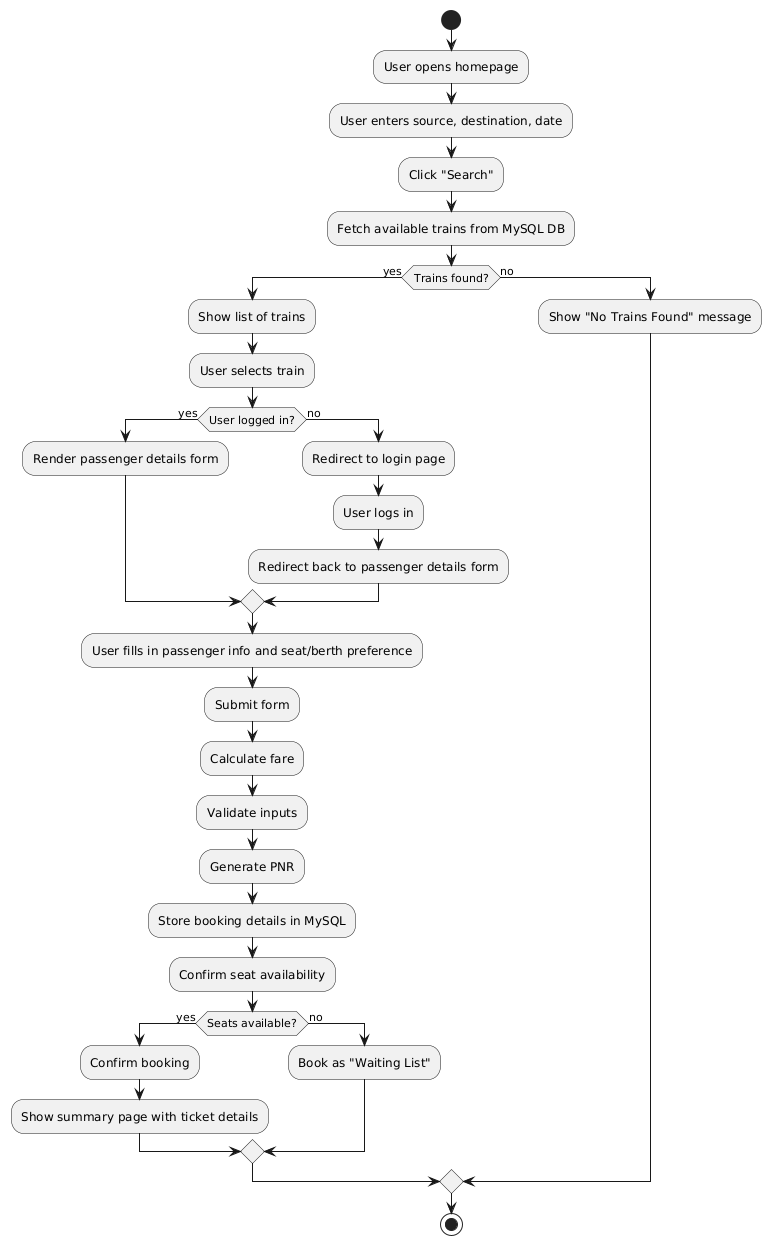

The diagram above was rendered by PlantUML. Its source (embedded in the PNG):
@startuml
start

:User opens homepage;
:User enters source, destination, date;
:Click "Search";

:Fetch available trains from MySQL DB;
if (Trains found?) then (yes)
  :Show list of trains;
  :User selects train;

  if (User logged in?) then (yes)
    :Render passenger details form;
  else (no)
    :Redirect to login page;
    :User logs in;
    :Redirect back to passenger details form;
  endif

  :User fills in passenger info and seat/berth preference;
  :Submit form; 
  :Calculate fare;
  
  :Validate inputs;
  :Generate PNR;
  :Store booking details in MySQL;
 
  :Confirm seat availability;

  if (Seats available?) then (yes)
    :Confirm booking;
    :Show summary page with ticket details;
  else (no)
    :Book as "Waiting List";
  endif

else (no)
  :Show "No Trains Found" message;
endif

stop
@enduml